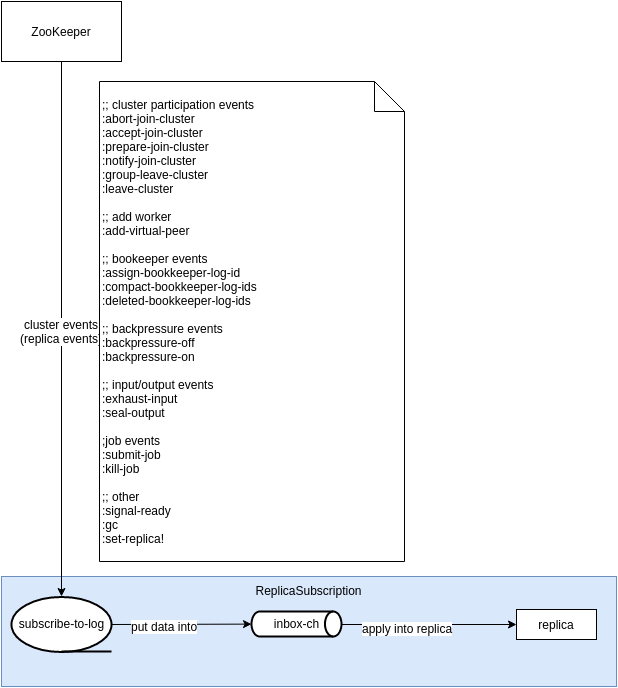

The diagram above was exported from draw.io. Its source (the exported page's mxGraphModel, read from the mxfile embedded in the PNG):
<mxGraphModel dx="811" dy="455" grid="1" gridSize="10" guides="1" tooltips="1" connect="1" arrows="1" fold="1" page="1" pageScale="1" pageWidth="850" pageHeight="1100" background="#ffffff" math="0" shadow="0">
  <root>
    <mxCell id="0" />
    <mxCell id="1" parent="0" />
    <mxCell id="6" value="ReplicaSubscription" style="whiteSpace=wrap;html=1;verticalAlign=top;fillColor=#dae8fc;strokeColor=#6c8ebf;" vertex="1" parent="1">
      <mxGeometry x="55" y="620" width="615" height="110" as="geometry" />
    </mxCell>
    <mxCell id="2" value="replica" style="whiteSpace=wrap;html=1;" vertex="1" parent="1">
      <mxGeometry x="570" y="653" width="80" height="30" as="geometry" />
    </mxCell>
    <mxCell id="7" value="inbox-ch" style="strokeWidth=2;html=1;shape=mxgraph.flowchart.direct_data;whiteSpace=wrap;" vertex="1" parent="1">
      <mxGeometry x="305" y="655" width="90" height="25" as="geometry" />
    </mxCell>
    <mxCell id="11" value="" style="endArrow=classic;html=1;exitX=1;exitY=0.5;exitPerimeter=0;entryX=0;entryY=0.5;" edge="1" parent="1" source="7" target="2">
      <mxGeometry width="50" height="50" relative="1" as="geometry">
        <mxPoint x="435" y="795" as="sourcePoint" />
        <mxPoint x="485" y="745" as="targetPoint" />
      </mxGeometry>
    </mxCell>
    <mxCell id="20" value="apply into replica" style="text;html=1;resizable=0;points=[];align=center;verticalAlign=middle;labelBackgroundColor=#ffffff;" vertex="1" connectable="0" parent="11">
      <mxGeometry x="-0.2571" y="-3" relative="1" as="geometry">
        <mxPoint as="offset" />
      </mxGeometry>
    </mxCell>
    <mxCell id="12" value="&lt;span&gt;subscribe-to-log&lt;/span&gt;" style="strokeWidth=2;html=1;shape=mxgraph.flowchart.sequential_data;whiteSpace=wrap;" vertex="1" parent="1">
      <mxGeometry x="65" y="640" width="100" height="55" as="geometry" />
    </mxCell>
    <mxCell id="13" value="" style="endArrow=classic;html=1;exitX=1;exitY=0.5;exitPerimeter=0;" edge="1" parent="1" source="12" target="7">
      <mxGeometry width="50" height="50" relative="1" as="geometry">
        <mxPoint x="225" y="735" as="sourcePoint" />
        <mxPoint x="275" y="685" as="targetPoint" />
      </mxGeometry>
    </mxCell>
    <mxCell id="14" value="put data into" style="text;html=1;resizable=0;points=[];align=center;verticalAlign=middle;labelBackgroundColor=#ffffff;" vertex="1" connectable="0" parent="13">
      <mxGeometry x="-0.2641" y="-2" relative="1" as="geometry">
        <mxPoint as="offset" />
      </mxGeometry>
    </mxCell>
    <mxCell id="15" value="ZooKeeper" style="whiteSpace=wrap;html=1;" vertex="1" parent="1">
      <mxGeometry x="55" y="45" width="120" height="60" as="geometry" />
    </mxCell>
    <mxCell id="16" value="" style="endArrow=classic;html=1;exitX=0.5;exitY=1;entryX=0.5;entryY=0;entryPerimeter=0;" edge="1" parent="1" source="15" target="12">
      <mxGeometry width="50" height="50" relative="1" as="geometry">
        <mxPoint x="90" y="160" as="sourcePoint" />
        <mxPoint x="140" y="110" as="targetPoint" />
      </mxGeometry>
    </mxCell>
    <mxCell id="19" value="cluster events&lt;div&gt;(replica events)&lt;/div&gt;" style="text;html=1;resizable=0;points=[];align=center;verticalAlign=middle;labelBackgroundColor=#ffffff;" vertex="1" connectable="0" parent="16">
      <mxGeometry x="0.0056" y="-1" relative="1" as="geometry">
        <mxPoint as="offset" />
      </mxGeometry>
    </mxCell>
    <mxCell id="18" value="&lt;div&gt;&lt;div&gt;;; cluster participation events&lt;/div&gt;&lt;div&gt;:abort-join-cluster&lt;/div&gt;&lt;div&gt;:accept-join-cluster&lt;/div&gt;&lt;div&gt;:prepare-join-cluster&lt;/div&gt;&lt;div&gt;:notify-join-cluster&lt;/div&gt;&lt;div&gt;:group-leave-cluster&lt;/div&gt;&lt;div&gt;:leave-cluster&lt;/div&gt;&lt;div&gt;&lt;br&gt;&lt;/div&gt;&lt;div&gt;;; add worker&lt;/div&gt;&lt;div&gt;:add-virtual-peer&lt;/div&gt;&lt;div&gt;&lt;br&gt;&lt;/div&gt;&lt;div&gt;;; bookeeper events&lt;/div&gt;&lt;div&gt;:assign-bookkeeper-log-id&lt;/div&gt;&lt;div&gt;:compact-bookkeeper-log-ids&lt;/div&gt;&lt;div&gt;:deleted-bookkeeper-log-ids&lt;/div&gt;&lt;div&gt;&lt;br&gt;&lt;/div&gt;&lt;div&gt;;; backpressure events&lt;/div&gt;&lt;div&gt;:backpressure-off&lt;/div&gt;&lt;div&gt;:backpressure-on&lt;/div&gt;&lt;div&gt;&lt;br&gt;&lt;/div&gt;&lt;div&gt;;; input/output events&lt;/div&gt;&lt;div&gt;:exhaust-input&lt;/div&gt;&lt;div&gt;:seal-output&lt;/div&gt;&lt;div&gt;&lt;br&gt;&lt;/div&gt;&lt;div&gt;;job events&lt;/div&gt;&lt;div&gt;:submit-job&lt;/div&gt;&lt;div&gt;:kill-job&lt;/div&gt;&lt;div&gt;&lt;br&gt;&lt;/div&gt;&lt;div&gt;;; other&lt;/div&gt;&lt;div&gt;:signal-ready&lt;/div&gt;&lt;div&gt;:gc&lt;/div&gt;&lt;div&gt;:set-replica!&lt;/div&gt;&lt;/div&gt;" style="shape=note;whiteSpace=wrap;html=1;align=left;" vertex="1" parent="1">
      <mxGeometry x="153" y="125" width="305" height="480" as="geometry" />
    </mxCell>
  </root>
</mxGraphModel>